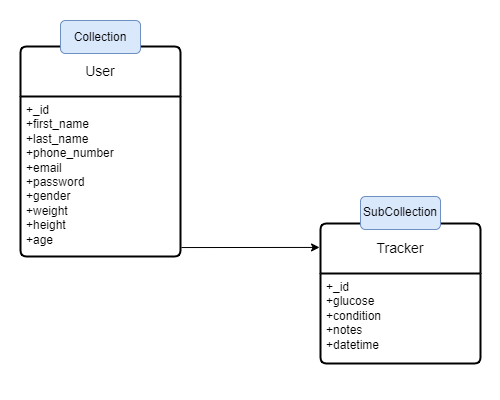

The diagram above was exported from draw.io. Its source (the exported page's mxGraphModel, read from the mxfile embedded in the PNG):
<mxGraphModel dx="1035" dy="551" grid="1" gridSize="10" guides="1" tooltips="1" connect="1" arrows="1" fold="1" page="1" pageScale="1" pageWidth="500" pageHeight="400" math="0" shadow="0" extFonts="Permanent Marker^https://fonts.googleapis.com/css?family=Permanent+Marker">
  <root>
    <mxCell id="0" />
    <mxCell id="1" parent="0" />
    <mxCell id="KktoxIWc4joXvG0OPQqM-1" value="User" style="swimlane;childLayout=stackLayout;horizontal=1;startSize=50;horizontalStack=0;rounded=1;fontSize=14;fontStyle=0;strokeWidth=2;resizeParent=0;resizeLast=1;shadow=0;dashed=0;align=center;arcSize=4;whiteSpace=wrap;html=1;" parent="1" vertex="1">
      <mxGeometry x="20" y="46" width="160" height="210" as="geometry" />
    </mxCell>
    <mxCell id="KktoxIWc4joXvG0OPQqM-2" value="+_id&lt;br&gt;+first_name&lt;div&gt;+last_name&lt;/div&gt;&lt;div&gt;+phone_number&lt;/div&gt;&lt;div&gt;+email&lt;/div&gt;&lt;div&gt;+password&lt;br&gt;&lt;div&gt;+gender&lt;br&gt;&lt;/div&gt;&lt;div&gt;+weight&lt;br&gt;&lt;/div&gt;&lt;div&gt;+height&lt;br&gt;&lt;/div&gt;&lt;div&gt;+age&lt;/div&gt;&lt;/div&gt;" style="align=left;strokeColor=none;fillColor=none;spacingLeft=4;fontSize=12;verticalAlign=top;resizable=0;rotatable=0;part=1;html=1;" parent="KktoxIWc4joXvG0OPQqM-1" vertex="1">
      <mxGeometry y="50" width="160" height="160" as="geometry" />
    </mxCell>
    <mxCell id="KktoxIWc4joXvG0OPQqM-4" value="Tracker" style="swimlane;childLayout=stackLayout;horizontal=1;startSize=50;horizontalStack=0;rounded=1;fontSize=14;fontStyle=0;strokeWidth=2;resizeParent=0;resizeLast=1;shadow=0;dashed=0;align=center;arcSize=4;whiteSpace=wrap;html=1;" parent="1" vertex="1">
      <mxGeometry x="320" y="223" width="160" height="140" as="geometry" />
    </mxCell>
    <mxCell id="KktoxIWc4joXvG0OPQqM-5" value="+_id&lt;br&gt;+glucose&lt;div&gt;+condition&lt;/div&gt;&lt;div&gt;+notes&lt;/div&gt;&lt;div&gt;+datetime&lt;/div&gt;" style="align=left;strokeColor=none;fillColor=none;spacingLeft=4;fontSize=12;verticalAlign=top;resizable=0;rotatable=0;part=1;html=1;" parent="KktoxIWc4joXvG0OPQqM-4" vertex="1">
      <mxGeometry y="50" width="160" height="90" as="geometry" />
    </mxCell>
    <mxCell id="KktoxIWc4joXvG0OPQqM-6" value="" style="endArrow=classic;html=1;rounded=0;exitX=1.006;exitY=0.944;exitDx=0;exitDy=0;exitPerimeter=0;entryX=-0.006;entryY=0.171;entryDx=0;entryDy=0;entryPerimeter=0;" parent="1" source="KktoxIWc4joXvG0OPQqM-2" target="KktoxIWc4joXvG0OPQqM-4" edge="1">
      <mxGeometry width="50" height="50" relative="1" as="geometry">
        <mxPoint x="50" y="256" as="sourcePoint" />
        <mxPoint x="100" y="206" as="targetPoint" />
      </mxGeometry>
    </mxCell>
    <mxCell id="KktoxIWc4joXvG0OPQqM-7" value="Collection" style="rounded=1;align=center;fillColor=#dae8fc;strokeColor=#6c8ebf;html=1;whiteSpace=wrap;fontSize=12" parent="1" vertex="1">
      <mxGeometry x="60" y="20" width="80" height="33" as="geometry" />
    </mxCell>
    <mxCell id="KktoxIWc4joXvG0OPQqM-8" value="SubCollection" style="rounded=1;align=center;fillColor=#dae8fc;strokeColor=#6c8ebf;html=1;whiteSpace=wrap;fontSize=12" parent="1" vertex="1">
      <mxGeometry x="360" y="196" width="80" height="33" as="geometry" />
    </mxCell>
  </root>
</mxGraphModel>